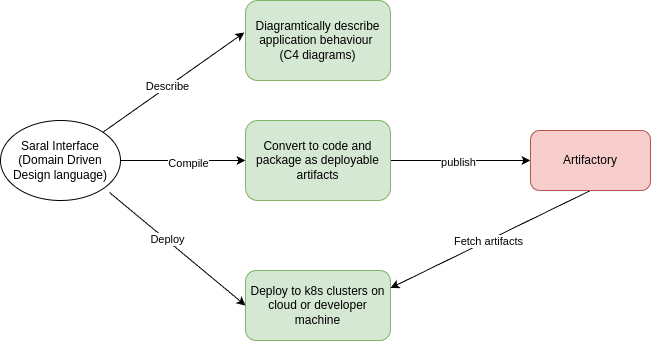

The diagram above was exported from draw.io. Its source (the exported page's mxGraphModel, read from the mxfile embedded in the PNG):
<mxGraphModel dx="715" dy="647" grid="1" gridSize="10" guides="1" tooltips="1" connect="1" arrows="1" fold="1" page="1" pageScale="1" pageWidth="850" pageHeight="1100" math="0" shadow="0">
  <root>
    <mxCell id="0" />
    <mxCell id="1" parent="0" />
    <mxCell id="mMKoS-cZ5EFjEguSXkli-1" value="&lt;div&gt;Saral Interface&lt;/div&gt;&lt;div&gt;(Domain Driven Design language)&lt;br&gt;&lt;/div&gt;" style="ellipse;whiteSpace=wrap;html=1;" parent="1" vertex="1">
      <mxGeometry x="180" y="220" width="120" height="80" as="geometry" />
    </mxCell>
    <mxCell id="2" style="edgeStyle=none;html=1;exitX=1;exitY=0.5;exitDx=0;exitDy=0;entryX=0;entryY=0.5;entryDx=0;entryDy=0;" parent="1" source="mMKoS-cZ5EFjEguSXkli-3" target="4" edge="1">
      <mxGeometry relative="1" as="geometry">
        <mxPoint x="500" y="210" as="targetPoint" />
      </mxGeometry>
    </mxCell>
    <mxCell id="8" value="publish" style="edgeLabel;html=1;align=center;verticalAlign=middle;resizable=0;points=[];" vertex="1" connectable="0" parent="2">
      <mxGeometry x="-0.0421" y="-1" relative="1" as="geometry">
        <mxPoint as="offset" />
      </mxGeometry>
    </mxCell>
    <mxCell id="mMKoS-cZ5EFjEguSXkli-2" value="Diagramtically describe application behaviour&amp;nbsp;&lt;div&gt;(C4 diagrams)&lt;/div&gt;" style="rounded=1;whiteSpace=wrap;html=1;fillColor=#d5e8d4;strokeColor=#82b366;" parent="1" vertex="1">
      <mxGeometry x="425" y="100" width="145" height="80" as="geometry" />
    </mxCell>
    <mxCell id="mMKoS-cZ5EFjEguSXkli-3" value="&lt;span style=&quot;color: rgb(0, 0, 0);&quot;&gt;Convert to code and package as deployable artifacts&lt;/span&gt;" style="rounded=1;whiteSpace=wrap;html=1;fillColor=#d5e8d4;strokeColor=#82b366;" parent="1" vertex="1">
      <mxGeometry x="425" y="220" width="145" height="80" as="geometry" />
    </mxCell>
    <mxCell id="mMKoS-cZ5EFjEguSXkli-4" value="Deploy to k8s clusters on cloud or developer machine" style="rounded=1;whiteSpace=wrap;html=1;fillColor=#d5e8d4;strokeColor=#82b366;" parent="1" vertex="1">
      <mxGeometry x="425" y="370" width="145" height="70" as="geometry" />
    </mxCell>
    <mxCell id="mMKoS-cZ5EFjEguSXkli-6" value="" style="endArrow=classic;html=1;rounded=0;exitX=1;exitY=0;exitDx=0;exitDy=0;entryX=-0.008;entryY=0.4;entryDx=0;entryDy=0;entryPerimeter=0;" parent="1" source="mMKoS-cZ5EFjEguSXkli-1" target="mMKoS-cZ5EFjEguSXkli-2" edge="1">
      <mxGeometry width="50" height="50" relative="1" as="geometry">
        <mxPoint x="400" y="350" as="sourcePoint" />
        <mxPoint x="450" y="300" as="targetPoint" />
      </mxGeometry>
    </mxCell>
    <mxCell id="6" value="Describe" style="edgeLabel;html=1;align=center;verticalAlign=middle;resizable=0;points=[];" vertex="1" connectable="0" parent="mMKoS-cZ5EFjEguSXkli-6">
      <mxGeometry x="-0.0835" y="1" relative="1" as="geometry">
        <mxPoint as="offset" />
      </mxGeometry>
    </mxCell>
    <mxCell id="mMKoS-cZ5EFjEguSXkli-8" value="" style="endArrow=classic;html=1;rounded=0;exitX=0.908;exitY=0.9;exitDx=0;exitDy=0;entryX=0;entryY=0.5;entryDx=0;entryDy=0;exitPerimeter=0;" parent="1" source="mMKoS-cZ5EFjEguSXkli-1" target="mMKoS-cZ5EFjEguSXkli-4" edge="1">
      <mxGeometry width="50" height="50" relative="1" as="geometry">
        <mxPoint x="302" y="234" as="sourcePoint" />
        <mxPoint x="459" y="144" as="targetPoint" />
      </mxGeometry>
    </mxCell>
    <mxCell id="7" value="Deploy" style="edgeLabel;html=1;align=center;verticalAlign=middle;resizable=0;points=[];" vertex="1" connectable="0" parent="mMKoS-cZ5EFjEguSXkli-8">
      <mxGeometry x="-0.1612" y="1" relative="1" as="geometry">
        <mxPoint as="offset" />
      </mxGeometry>
    </mxCell>
    <mxCell id="3" style="edgeStyle=none;html=1;exitX=1;exitY=0.5;exitDx=0;exitDy=0;entryX=0;entryY=0.5;entryDx=0;entryDy=0;" edge="1" parent="1" source="mMKoS-cZ5EFjEguSXkli-1" target="mMKoS-cZ5EFjEguSXkli-3">
      <mxGeometry relative="1" as="geometry">
        <mxPoint x="420" y="260" as="targetPoint" />
      </mxGeometry>
    </mxCell>
    <mxCell id="5" value="Compile" style="edgeLabel;html=1;align=center;verticalAlign=middle;resizable=0;points=[];" vertex="1" connectable="0" parent="3">
      <mxGeometry x="0.0692" y="-2" relative="1" as="geometry">
        <mxPoint as="offset" />
      </mxGeometry>
    </mxCell>
    <mxCell id="9" style="edgeStyle=none;html=1;exitX=0.5;exitY=1;exitDx=0;exitDy=0;entryX=1;entryY=0.25;entryDx=0;entryDy=0;" edge="1" parent="1" source="4" target="mMKoS-cZ5EFjEguSXkli-4">
      <mxGeometry relative="1" as="geometry" />
    </mxCell>
    <mxCell id="10" value="Fetch artifacts" style="edgeLabel;html=1;align=center;verticalAlign=middle;resizable=0;points=[];" vertex="1" connectable="0" parent="9">
      <mxGeometry x="0.0263" y="1" relative="1" as="geometry">
        <mxPoint as="offset" />
      </mxGeometry>
    </mxCell>
    <mxCell id="4" value="Artifactory" style="rounded=1;whiteSpace=wrap;html=1;fillColor=#f8cecc;strokeColor=#b85450;" vertex="1" parent="1">
      <mxGeometry x="710" y="230" width="120" height="60" as="geometry" />
    </mxCell>
  </root>
</mxGraphModel>